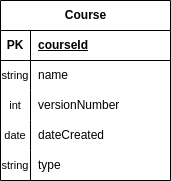

The diagram above was exported from draw.io. Its source (the exported page's mxGraphModel, read from the mxfile embedded in the PNG):
<mxGraphModel dx="1434" dy="835" grid="1" gridSize="10" guides="1" tooltips="1" connect="1" arrows="1" fold="1" page="1" pageScale="1" pageWidth="827" pageHeight="1169" math="0" shadow="0">
  <root>
    <mxCell id="0" />
    <mxCell id="1" parent="0" />
    <mxCell id="LggLuh5EEIUwdFVSPIwd-14" value="Course" style="shape=table;startSize=30;container=1;collapsible=1;childLayout=tableLayout;fixedRows=1;rowLines=0;fontStyle=1;align=center;resizeLast=1;html=1;" parent="1" vertex="1">
      <mxGeometry x="210" y="280" width="170" height="180" as="geometry" />
    </mxCell>
    <mxCell id="LggLuh5EEIUwdFVSPIwd-15" value="" style="shape=tableRow;horizontal=0;startSize=0;swimlaneHead=0;swimlaneBody=0;fillColor=none;collapsible=0;dropTarget=0;points=[[0,0.5],[1,0.5]];portConstraint=eastwest;top=0;left=0;right=0;bottom=1;" parent="LggLuh5EEIUwdFVSPIwd-14" vertex="1">
      <mxGeometry y="30" width="170" height="30" as="geometry" />
    </mxCell>
    <mxCell id="LggLuh5EEIUwdFVSPIwd-16" value="PK" style="shape=partialRectangle;connectable=0;fillColor=none;top=0;left=0;bottom=0;right=0;fontStyle=1;overflow=hidden;whiteSpace=wrap;html=1;" parent="LggLuh5EEIUwdFVSPIwd-15" vertex="1">
      <mxGeometry width="30" height="30" as="geometry">
        <mxRectangle width="30" height="30" as="alternateBounds" />
      </mxGeometry>
    </mxCell>
    <mxCell id="LggLuh5EEIUwdFVSPIwd-17" value="courseId" style="shape=partialRectangle;connectable=0;fillColor=none;top=0;left=0;bottom=0;right=0;align=left;spacingLeft=6;fontStyle=5;overflow=hidden;whiteSpace=wrap;html=1;" parent="LggLuh5EEIUwdFVSPIwd-15" vertex="1">
      <mxGeometry x="30" width="140" height="30" as="geometry">
        <mxRectangle width="140" height="30" as="alternateBounds" />
      </mxGeometry>
    </mxCell>
    <mxCell id="LggLuh5EEIUwdFVSPIwd-18" value="" style="shape=tableRow;horizontal=0;startSize=0;swimlaneHead=0;swimlaneBody=0;fillColor=none;collapsible=0;dropTarget=0;points=[[0,0.5],[1,0.5]];portConstraint=eastwest;top=0;left=0;right=0;bottom=0;" parent="LggLuh5EEIUwdFVSPIwd-14" vertex="1">
      <mxGeometry y="60" width="170" height="30" as="geometry" />
    </mxCell>
    <mxCell id="LggLuh5EEIUwdFVSPIwd-19" value="&lt;font style=&quot;font-size: 11px;&quot;&gt;string&lt;/font&gt;" style="shape=partialRectangle;connectable=0;fillColor=none;top=0;left=0;bottom=0;right=0;editable=1;overflow=hidden;whiteSpace=wrap;html=1;" parent="LggLuh5EEIUwdFVSPIwd-18" vertex="1">
      <mxGeometry width="30" height="30" as="geometry">
        <mxRectangle width="30" height="30" as="alternateBounds" />
      </mxGeometry>
    </mxCell>
    <mxCell id="LggLuh5EEIUwdFVSPIwd-20" value="name" style="shape=partialRectangle;connectable=0;fillColor=none;top=0;left=0;bottom=0;right=0;align=left;spacingLeft=6;overflow=hidden;whiteSpace=wrap;html=1;" parent="LggLuh5EEIUwdFVSPIwd-18" vertex="1">
      <mxGeometry x="30" width="140" height="30" as="geometry">
        <mxRectangle width="140" height="30" as="alternateBounds" />
      </mxGeometry>
    </mxCell>
    <mxCell id="LggLuh5EEIUwdFVSPIwd-21" value="" style="shape=tableRow;horizontal=0;startSize=0;swimlaneHead=0;swimlaneBody=0;fillColor=none;collapsible=0;dropTarget=0;points=[[0,0.5],[1,0.5]];portConstraint=eastwest;top=0;left=0;right=0;bottom=0;" parent="LggLuh5EEIUwdFVSPIwd-14" vertex="1">
      <mxGeometry y="90" width="170" height="30" as="geometry" />
    </mxCell>
    <mxCell id="LggLuh5EEIUwdFVSPIwd-22" value="&lt;font style=&quot;font-size: 11px;&quot;&gt;int&lt;/font&gt;" style="shape=partialRectangle;connectable=0;fillColor=none;top=0;left=0;bottom=0;right=0;editable=1;overflow=hidden;whiteSpace=wrap;html=1;" parent="LggLuh5EEIUwdFVSPIwd-21" vertex="1">
      <mxGeometry width="30" height="30" as="geometry">
        <mxRectangle width="30" height="30" as="alternateBounds" />
      </mxGeometry>
    </mxCell>
    <mxCell id="LggLuh5EEIUwdFVSPIwd-23" value="versionNumber" style="shape=partialRectangle;connectable=0;fillColor=none;top=0;left=0;bottom=0;right=0;align=left;spacingLeft=6;overflow=hidden;whiteSpace=wrap;html=1;" parent="LggLuh5EEIUwdFVSPIwd-21" vertex="1">
      <mxGeometry x="30" width="140" height="30" as="geometry">
        <mxRectangle width="140" height="30" as="alternateBounds" />
      </mxGeometry>
    </mxCell>
    <mxCell id="LggLuh5EEIUwdFVSPIwd-24" value="" style="shape=tableRow;horizontal=0;startSize=0;swimlaneHead=0;swimlaneBody=0;fillColor=none;collapsible=0;dropTarget=0;points=[[0,0.5],[1,0.5]];portConstraint=eastwest;top=0;left=0;right=0;bottom=0;" parent="LggLuh5EEIUwdFVSPIwd-14" vertex="1">
      <mxGeometry y="120" width="170" height="30" as="geometry" />
    </mxCell>
    <mxCell id="LggLuh5EEIUwdFVSPIwd-25" value="&lt;font style=&quot;font-size: 11px;&quot;&gt;date&lt;/font&gt;" style="shape=partialRectangle;connectable=0;fillColor=none;top=0;left=0;bottom=0;right=0;editable=1;overflow=hidden;whiteSpace=wrap;html=1;" parent="LggLuh5EEIUwdFVSPIwd-24" vertex="1">
      <mxGeometry width="30" height="30" as="geometry">
        <mxRectangle width="30" height="30" as="alternateBounds" />
      </mxGeometry>
    </mxCell>
    <mxCell id="LggLuh5EEIUwdFVSPIwd-26" value="dateCreated" style="shape=partialRectangle;connectable=0;fillColor=none;top=0;left=0;bottom=0;right=0;align=left;spacingLeft=6;overflow=hidden;whiteSpace=wrap;html=1;" parent="LggLuh5EEIUwdFVSPIwd-24" vertex="1">
      <mxGeometry x="30" width="140" height="30" as="geometry">
        <mxRectangle width="140" height="30" as="alternateBounds" />
      </mxGeometry>
    </mxCell>
    <mxCell id="LggLuh5EEIUwdFVSPIwd-27" value="" style="shape=tableRow;horizontal=0;startSize=0;swimlaneHead=0;swimlaneBody=0;fillColor=none;collapsible=0;dropTarget=0;points=[[0,0.5],[1,0.5]];portConstraint=eastwest;top=0;left=0;right=0;bottom=0;" parent="LggLuh5EEIUwdFVSPIwd-14" vertex="1">
      <mxGeometry y="150" width="170" height="30" as="geometry" />
    </mxCell>
    <mxCell id="LggLuh5EEIUwdFVSPIwd-28" value="&lt;font style=&quot;font-size: 11px;&quot;&gt;string&lt;/font&gt;" style="shape=partialRectangle;connectable=0;fillColor=none;top=0;left=0;bottom=0;right=0;editable=1;overflow=hidden;whiteSpace=wrap;html=1;" parent="LggLuh5EEIUwdFVSPIwd-27" vertex="1">
      <mxGeometry width="30" height="30" as="geometry">
        <mxRectangle width="30" height="30" as="alternateBounds" />
      </mxGeometry>
    </mxCell>
    <mxCell id="LggLuh5EEIUwdFVSPIwd-29" value="type" style="shape=partialRectangle;connectable=0;fillColor=none;top=0;left=0;bottom=0;right=0;align=left;spacingLeft=6;overflow=hidden;whiteSpace=wrap;html=1;" parent="LggLuh5EEIUwdFVSPIwd-27" vertex="1">
      <mxGeometry x="30" width="140" height="30" as="geometry">
        <mxRectangle width="140" height="30" as="alternateBounds" />
      </mxGeometry>
    </mxCell>
  </root>
</mxGraphModel>